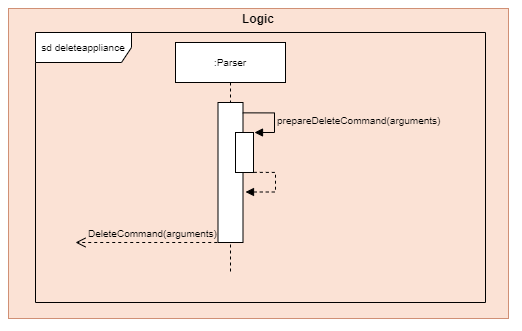

The diagram above was exported from draw.io. Its source (the exported page's mxGraphModel, read from the mxfile embedded in the PNG):
<mxGraphModel dx="1653" dy="1908" grid="1" gridSize="10" guides="1" tooltips="1" connect="1" arrows="1" fold="1" page="1" pageScale="1" pageWidth="850" pageHeight="1100" math="0" shadow="0">
  <root>
    <mxCell id="0" />
    <mxCell id="1" parent="0" />
    <mxCell id="2" value="" style="group;fillColor=#fff2cc;opacity=65;strokeColor=#d6b656;" vertex="1" connectable="0" parent="1">
      <mxGeometry x="223" y="56" width="500" height="310" as="geometry" />
    </mxCell>
    <mxCell id="3" value="" style="rounded=0;whiteSpace=wrap;html=1;fillColor=#f8cecc;strokeColor=#b85450;opacity=50;" vertex="1" parent="2">
      <mxGeometry width="500.00000000000006" height="310" as="geometry" />
    </mxCell>
    <mxCell id="4" value="&lt;b&gt;Logic&lt;/b&gt;" style="text;html=1;strokeColor=none;fillColor=none;align=center;verticalAlign=middle;whiteSpace=wrap;rounded=0;opacity=50;" vertex="1" parent="2">
      <mxGeometry x="185.81081081081084" y="5.166666666666665" width="128.3783783783784" height="10.33333333333333" as="geometry" />
    </mxCell>
    <mxCell id="5" value="sd deleteappliance" style="shape=umlFrame;whiteSpace=wrap;html=1;shadow=0;labelBackgroundColor=none;sketch=0;fillColor=#ffffff;fontSize=10;fontColor=#000000;width=96;height=30;" vertex="1" parent="1">
      <mxGeometry x="250" y="80" width="450" height="270" as="geometry" />
    </mxCell>
    <mxCell id="6" value=":Parser" style="shape=umlLifeline;perimeter=lifelinePerimeter;whiteSpace=wrap;html=1;container=1;collapsible=0;recursiveResize=0;outlineConnect=0;shadow=0;labelBackgroundColor=none;sketch=0;fillColor=#ffffff;fontSize=10;fontColor=#000000;" vertex="1" parent="1">
      <mxGeometry x="390" y="90" width="110" height="230" as="geometry" />
    </mxCell>
    <mxCell id="7" value="" style="html=1;points=[];perimeter=orthogonalPerimeter;shadow=0;labelBackgroundColor=none;sketch=0;fillColor=#ffffff;fontSize=10;fontColor=#000000;" vertex="1" parent="6">
      <mxGeometry x="42.5" y="60" width="25" height="140" as="geometry" />
    </mxCell>
    <mxCell id="8" value="" style="html=1;points=[];perimeter=orthogonalPerimeter;shadow=0;labelBackgroundColor=none;sketch=0;fillColor=#ffffff;fontSize=10;fontColor=#000000;" vertex="1" parent="6">
      <mxGeometry x="60" y="90" width="18" height="40" as="geometry" />
    </mxCell>
    <mxCell id="9" value="" style="edgeStyle=orthogonalEdgeStyle;html=1;align=left;spacingLeft=2;endArrow=block;rounded=0;entryX=1;entryY=0;fontSize=10;fontColor=#000000;exitX=0.952;exitY=0.074;exitDx=0;exitDy=0;exitPerimeter=0;" edge="1" parent="6">
      <mxGeometry relative="1" as="geometry">
        <mxPoint x="67.30000000000018" y="70.36000000000013" as="sourcePoint" />
        <Array as="points">
          <mxPoint x="99" y="70" />
          <mxPoint x="99" y="90" />
        </Array>
        <mxPoint x="79" y="90.00000000000045" as="targetPoint" />
      </mxGeometry>
    </mxCell>
    <mxCell id="10" value="" style="edgeStyle=orthogonalEdgeStyle;html=1;align=left;spacingLeft=2;endArrow=block;rounded=0;entryX=1.1;entryY=0.625;fontSize=10;fontColor=#000000;exitX=0.952;exitY=0.074;exitDx=0;exitDy=0;exitPerimeter=0;entryDx=0;entryDy=0;entryPerimeter=0;dashed=1;" edge="1" parent="1">
      <mxGeometry relative="1" as="geometry">
        <mxPoint x="468.3000000000002" y="219.86000000000013" as="sourcePoint" />
        <Array as="points">
          <mxPoint x="490" y="220" />
          <mxPoint x="490" y="240" />
        </Array>
        <mxPoint x="460" y="239.5" as="targetPoint" />
      </mxGeometry>
    </mxCell>
    <mxCell id="11" value="&lt;span style=&quot;color: rgb(0, 0, 0); font-family: helvetica; font-size: 10px; font-style: normal; font-weight: 400; letter-spacing: normal; text-align: left; text-indent: 0px; text-transform: none; word-spacing: 0px; display: inline; float: none;&quot;&gt;prepareDeleteCommand(arguments)&lt;/span&gt;" style="text;whiteSpace=wrap;html=1;labelBackgroundColor=none;" vertex="1" parent="1">
      <mxGeometry x="490" y="154" width="190" height="30" as="geometry" />
    </mxCell>
    <mxCell id="12" value="&lt;span style=&quot;color: rgb(0, 0, 0); font-family: helvetica; font-size: 10px; font-style: normal; font-weight: 400; letter-spacing: normal; text-align: center; text-indent: 0px; text-transform: none; word-spacing: 0px; display: inline; float: none;&quot;&gt;DeleteCommand(arguments)&lt;/span&gt;" style="text;whiteSpace=wrap;html=1;labelBackgroundColor=none;" vertex="1" parent="1">
      <mxGeometry x="301" y="267" width="150" height="30" as="geometry" />
    </mxCell>
    <mxCell id="13" value="" style="html=1;verticalAlign=bottom;endArrow=open;dashed=1;endSize=8;fontSize=10;fontColor=#000000;exitX=-0.031;exitY=1;exitDx=0;exitDy=0;exitPerimeter=0;" edge="1" parent="1">
      <mxGeometry relative="1" as="geometry">
        <mxPoint x="431.73" y="290" as="sourcePoint" />
        <mxPoint x="290.0049999999999" y="290" as="targetPoint" />
      </mxGeometry>
    </mxCell>
  </root>
</mxGraphModel>